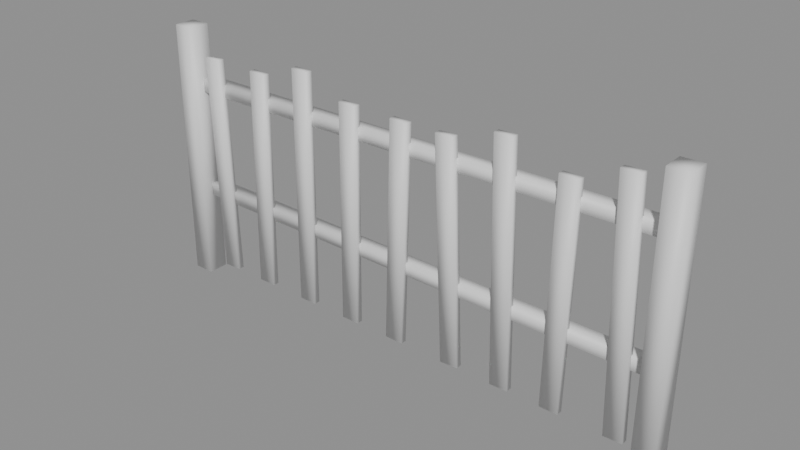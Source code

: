 # Source: ph_env_garden_fence.blend  (saved by Blender 5.0.119; exported with 4.5.12 LTS)
import bpy
from mathutils import Matrix  # noqa: F401  (used for matrix-valued properties, if any)

bpy.ops.wm.read_factory_settings(use_empty=True)
scene = bpy.context.scene
scene.name = 'Scene'

# ---- materials (node trees are filled in below, after node groups)
mat_mat_painted = bpy.data.materials.new('mat_painted')

# ---- material node trees
mat_mat_painted.use_nodes = True; mat_mat_painted.node_tree.nodes.clear()
_N = mat_mat_painted.node_tree.nodes; _L = mat_mat_painted.node_tree.links
n0 = _N.new('ShaderNodeBsdfPrincipled'); n0.name = 'Principled BSDF'; n0.location = (-200, 100)
n1 = _N.new('ShaderNodeOutputMaterial'); n1.name = 'Material Output'; n1.location = (200, 100)
_L.new(n0.outputs[0], n1.inputs[0])
n1.is_active_output = True

# ---- meshes
me_ph_env_garden_fence = bpy.data.meshes.new('ph_env_garden_fence')
me_ph_env_garden_fence.from_pydata([(-1.018, -0.0408, 0.004032), (-1.017, -0.03692, 1.0), (-1.018, 0.03978, 0.003882), (-1.016, 0.04372, 1.0), (-0.9398, -0.03933, 0.002165), (-0.9366, -0.03733, 1.002), (-0.94, 0.04079, 0.002126), (-0.9366, 0.04273, 1.001), (0.9387, -0.04231, 0.0001689), (0.9423, -0.0402, 1.002), (0.9389, 0.03688, 0.0), (0.9414, 0.03915, 1.003), (1.019, -0.04297, 0.000455), (1.021, -0.03841, 1.003), (1.019, 0.0366, 0.0002168), (1.019, 0.04136, 1.003), (-0.9976, 0.004024, 0.3772), (1.0, 0.002031, 0.362), (-0.9972, 0.05475, 0.3762), (1.0, 0.05232, 0.3612), (-0.9977, 0.004172, 0.3269), (1.001, 0.002426, 0.3115), (-0.9973, 0.05485, 0.326), (1.0, 0.05288, 0.311), (-0.9992, 0.003861, 0.7976), (0.9985, 0.00657, 0.8146), (-0.9996, 0.05393, 0.7977), (0.9999, 0.05617, 0.8152), (-0.9979, 0.003951, 0.7477), (1.0, 0.006385, 0.766), (-0.9986, 0.05401, 0.7476), (1.002, 0.05619, 0.7668), (-0.8711, -0.012, 0.05118), (-0.8989, -0.012, 0.8947), (-0.8711, 0.012, 0.05118), (-0.8989, 0.012, 0.8947), (-0.8011, -0.012, 0.05349), (-0.8289, -0.012, 0.897), (-0.8011, 0.012, 0.05349), (-0.8289, 0.012, 0.897), (-0.6786, -0.012, 0.05261), (-0.6674, -0.012, 0.8944), (-0.6786, 0.012, 0.05261), (-0.6674, 0.012, 0.8944), (-0.6086, -0.012, 0.05168), (-0.5974, -0.012, 0.8935), (-0.6086, 0.012, 0.05168), (-0.5974, 0.012, 0.8935), (-0.4631, -0.012, 0.05227), (-0.4589, -0.012, 0.9512), (-0.4631, 0.012, 0.05227), (-0.4589, 0.012, 0.9512), (-0.3931, -0.012, 0.05195), (-0.3889, -0.012, 0.9509), (-0.3931, 0.012, 0.05195), (-0.3889, 0.012, 0.9509), (-0.2522, -0.012, 0.05238), (-0.2458, -0.012, 0.8837), (-0.2522, 0.012, 0.05238), (-0.2458, 0.012, 0.8837), (-0.1822, -0.012, 0.05185), (-0.1758, -0.012, 0.8832), (-0.1822, 0.012, 0.05185), (-0.1758, 0.012, 0.8832), (-0.04757, -0.012, 0.05313), (-0.0264, -0.012, 0.8813), (-0.04757, 0.012, 0.05313), (-0.0264, 0.012, 0.8813), (0.0224, -0.012, 0.05135), (0.04357, -0.012, 0.8795), (0.0224, 0.012, 0.05135), (0.04357, 0.012, 0.8795), (0.1938, -0.012, 0.05095), (0.1563, -0.012, 0.8802), (0.1938, 0.012, 0.05095), (0.1563, 0.012, 0.8802), (0.2637, -0.012, 0.05411), (0.2262, -0.012, 0.8833), (0.2637, 0.012, 0.05411), (0.2262, 0.012, 0.8833), (0.3985, -0.012, 0.05135), (0.3756, -0.012, 0.9405), (0.3985, 0.012, 0.05135), (0.3756, 0.012, 0.9405), (0.4684, -0.012, 0.05315), (0.4455, -0.012, 0.9423), (0.4684, 0.012, 0.05315), (0.4455, 0.012, 0.9423), (0.5924, -0.012, 0.05272), (0.6056, -0.012, 0.8738), (0.5924, 0.012, 0.05272), (0.6056, 0.012, 0.8738), (0.6624, -0.012, 0.05159), (0.6756, -0.012, 0.8727), (0.6624, 0.012, 0.05159), (0.6756, 0.012, 0.8727), (0.8255, -0.012, 0.05121), (0.7965, -0.012, 0.946), (0.8255, 0.012, 0.05121), (0.7965, 0.012, 0.946), (0.8955, -0.012, 0.05347), (0.8665, -0.012, 0.9482), (0.8955, 0.012, 0.05347), (0.8665, 0.012, 0.9482)], [], [(0, 1, 3, 2), (2, 3, 7, 6), (6, 7, 5, 4), (4, 5, 1, 0), (2, 6, 4, 0), (7, 3, 1, 5), (8, 9, 11, 10), (10, 11, 15, 14), (14, 15, 13, 12), (12, 13, 9, 8), (10, 14, 12, 8), (15, 11, 9, 13), (16, 17, 19, 18), (18, 19, 23, 22), (22, 23, 21, 20), (20, 21, 17, 16), (18, 22, 20, 16), (23, 19, 17, 21), (24, 25, 27, 26), (26, 27, 31, 30), (30, 31, 29, 28), (28, 29, 25, 24), (26, 30, 28, 24), (31, 27, 25, 29), (32, 33, 35, 34), (34, 35, 39, 38), (38, 39, 37, 36), (36, 37, 33, 32), (34, 38, 36, 32), (39, 35, 33, 37), (40, 41, 43, 42), (42, 43, 47, 46), (46, 47, 45, 44), (44, 45, 41, 40), (42, 46, 44, 40), (47, 43, 41, 45), (48, 49, 51, 50), (50, 51, 55, 54), (54, 55, 53, 52), (52, 53, 49, 48), (50, 54, 52, 48), (55, 51, 49, 53), (56, 57, 59, 58), (58, 59, 63, 62), (62, 63, 61, 60), (60, 61, 57, 56), (58, 62, 60, 56), (63, 59, 57, 61), (64, 65, 67, 66), (66, 67, 71, 70), (70, 71, 69, 68), (68, 69, 65, 64), (66, 70, 68, 64), (71, 67, 65, 69), (72, 73, 75, 74), (74, 75, 79, 78), (78, 79, 77, 76), (76, 77, 73, 72), (74, 78, 76, 72), (79, 75, 73, 77), (80, 81, 83, 82), (82, 83, 87, 86), (86, 87, 85, 84), (84, 85, 81, 80), (82, 86, 84, 80), (87, 83, 81, 85), (88, 89, 91, 90), (90, 91, 95, 94), (94, 95, 93, 92), (92, 93, 89, 88), (90, 94, 92, 88), (95, 91, 89, 93), (96, 97, 99, 98), (98, 99, 103, 102), (102, 103, 101, 100), (100, 101, 97, 96), (98, 102, 100, 96), (103, 99, 97, 101)])
me_ph_env_garden_fence.polygons.foreach_set('use_smooth', [True] * 78)
_k = set([(0, 1), (0, 2), (0, 4), (1, 3), (1, 5), (2, 3), (2, 6), (3, 7), (4, 5), (4, 6), (5, 7), (6, 7), (8, 9), (8, 10), (8, 12), (9, 11), (9, 13), (10, 11), (10, 14), (11, 15), (12, 13), (12, 14), (13, 15), (14, 15), (16, 17), (16, 18), (16, 20), (17, 19), (17, 21), (18, 19), (18, 22), (19, 23), (20, 21), (20, 22), (21, 23), (22, 23), (24, 25), (24, 26), (24, 28), (25, 27), (25, 29), (26, 27), (26, 30), (27, 31), (28, 29), (28, 30), (29, 31), (30, 31), (32, 33), (32, 34), (32, 36), (33, 35), (33, 37), (34, 35), (34, 38), (35, 39), (36, 37), (36, 38), (37, 39), (38, 39), (40, 41), (40, 42), (40, 44), (41, 43), (41, 45), (42, 43), (42, 46), (43, 47), (44, 45), (44, 46), (45, 47), (46, 47), (48, 49), (48, 50), (48, 52), (49, 51), (49, 53), (50, 51), (50, 54), (51, 55), (52, 53), (52, 54), (53, 55), (54, 55), (56, 57), (56, 58), (56, 60), (57, 59), (57, 61), (58, 59), (58, 62), (59, 63), (60, 61), (60, 62), (61, 63), (62, 63), (64, 65), (64, 66), (64, 68), (65, 67), (65, 69), (66, 67), (66, 70), (67, 71), (68, 69), (68, 70), (69, 71), (70, 71), (72, 73), (72, 74), (72, 76), (73, 75), (73, 77), (74, 75), (74, 78), (75, 79), (76, 77), (76, 78), (77, 79), (78, 79), (80, 81), (80, 82), (80, 84), (81, 83), (81, 85), (82, 83), (82, 86), (83, 87), (84, 85), (84, 86), (85, 87), (86, 87), (88, 89), (88, 90), (88, 92), (89, 91), (89, 93), (90, 91), (90, 94), (91, 95), (92, 93), (92, 94), (93, 95), (94, 95), (96, 97), (96, 98), (96, 100), (97, 99), (97, 101), (98, 99), (98, 102), (99, 103), (100, 101), (100, 102), (101, 103), (102, 103)])
me_ph_env_garden_fence.attributes.new('sharp_edge', 'BOOLEAN', 'EDGE').data.foreach_set('value', [ (min(e.vertices), max(e.vertices)) in _k for e in me_ph_env_garden_fence.edges])
_uv = me_ph_env_garden_fence.uv_layers.new(name='UVMap')
_uv.uv.foreach_set('vector', [0.375, 0.0, 0.625, 0.0, 0.625, 0.25, 0.375, 0.25, 0.375, 0.25, 0.625, 0.25, 0.625, 0.5, 0.375, 0.5, 0.375, 0.5, 0.625, 0.5, 0.625, 0.75, 0.375, 0.75, 0.375, 0.75, 0.625, 0.75, 0.625, 1.0, 0.375, 1.0, 0.125, 0.5, 0.375, 0.5, 0.375, 0.75, 0.125, 0.75, 0.625, 0.5, 0.875, 0.5, 0.875, 0.75, 0.625, 0.75, 0.375, 0.0, 0.625, 0.0, 0.625, 0.25, 0.375, 0.25, 0.375, 0.25, 0.625, 0.25, 0.625, 0.5, 0.375, 0.5, 0.375, 0.5, 0.625, 0.5, 0.625, 0.75, 0.375, 0.75, 0.375, 0.75, 0.625, 0.75, 0.625, 1.0, 0.375, 1.0, 0.125, 0.5, 0.375, 0.5, 0.375, 0.75, 0.125, 0.75, 0.625, 0.5, 0.875, 0.5, 0.875, 0.75, 0.625, 0.75, 0.375, 0.0, 0.625, 0.0, 0.625, 0.25, 0.375, 0.25, 0.375, 0.25, 0.625, 0.25, 0.625, 0.5, 0.375, 0.5, 0.375, 0.5, 0.625, 0.5, 0.625, 0.75, 0.375, 0.75, 0.375, 0.75, 0.625, 0.75, 0.625, 1.0, 0.375, 1.0, 0.125, 0.5, 0.375, 0.5, 0.375, 0.75, 0.125, 0.75, 0.625, 0.5, 0.875, 0.5, 0.875, 0.75, 0.625, 0.75, 0.375, 0.0, 0.625, 0.0, 0.625, 0.25, 0.375, 0.25, 0.375, 0.25, 0.625, 0.25, 0.625, 0.5, 0.375, 0.5, 0.375, 0.5, 0.625, 0.5, 0.625, 0.75, 0.375, 0.75, 0.375, 0.75, 0.625, 0.75, 0.625, 1.0, 0.375, 1.0, 0.125, 0.5, 0.375, 0.5, 0.375, 0.75, 0.125, 0.75, 0.625, 0.5, 0.875, 0.5, 0.875, 0.75, 0.625, 0.75, 0.375, 0.0, 0.625, 0.0, 0.625, 0.25, 0.375, 0.25, 0.375, 0.25, 0.625, 0.25, 0.625, 0.5, 0.375, 0.5, 0.375, 0.5, 0.625, 0.5, 0.625, 0.75, 0.375, 0.75, 0.375, 0.75, 0.625, 0.75, 0.625, 1.0, 0.375, 1.0, 0.125, 0.5, 0.375, 0.5, 0.375, 0.75, 0.125, 0.75, 0.625, 0.5, 0.875, 0.5, 0.875, 0.75, 0.625, 0.75, 0.375, 0.0, 0.625, 0.0, 0.625, 0.25, 0.375, 0.25, 0.375, 0.25, 0.625, 0.25, 0.625, 0.5, 0.375, 0.5, 0.375, 0.5, 0.625, 0.5, 0.625, 0.75, 0.375, 0.75, 0.375, 0.75, 0.625, 0.75, 0.625, 1.0, 0.375, 1.0, 0.125, 0.5, 0.375, 0.5, 0.375, 0.75, 0.125, 0.75, 0.625, 0.5, 0.875, 0.5, 0.875, 0.75, 0.625, 0.75, 0.375, 0.0, 0.625, 0.0, 0.625, 0.25, 0.375, 0.25, 0.375, 0.25, 0.625, 0.25, 0.625, 0.5, 0.375, 0.5, 0.375, 0.5, 0.625, 0.5, 0.625, 0.75, 0.375, 0.75, 0.375, 0.75, 0.625, 0.75, 0.625, 1.0, 0.375, 1.0, 0.125, 0.5, 0.375, 0.5, 0.375, 0.75, 0.125, 0.75, 0.625, 0.5, 0.875, 0.5, 0.875, 0.75, 0.625, 0.75, 0.375, 0.0, 0.625, 0.0, 0.625, 0.25, 0.375, 0.25, 0.375, 0.25, 0.625, 0.25, 0.625, 0.5, 0.375, 0.5, 0.375, 0.5, 0.625, 0.5, 0.625, 0.75, 0.375, 0.75, 0.375, 0.75, 0.625, 0.75, 0.625, 1.0, 0.375, 1.0, 0.125, 0.5, 0.375, 0.5, 0.375, 0.75, 0.125, 0.75, 0.625, 0.5, 0.875, 0.5, 0.875, 0.75, 0.625, 0.75, 0.375, 0.0, 0.625, 0.0, 0.625, 0.25, 0.375, 0.25, 0.375, 0.25, 0.625, 0.25, 0.625, 0.5, 0.375, 0.5, 0.375, 0.5, 0.625, 0.5, 0.625, 0.75, 0.375, 0.75, 0.375, 0.75, 0.625, 0.75, 0.625, 1.0, 0.375, 1.0, 0.125, 0.5, 0.375, 0.5, 0.375, 0.75, 0.125, 0.75, 0.625, 0.5, 0.875, 0.5, 0.875, 0.75, 0.625, 0.75, 0.375, 0.0, 0.625, 0.0, 0.625, 0.25, 0.375, 0.25, 0.375, 0.25, 0.625, 0.25, 0.625, 0.5, 0.375, 0.5, 0.375, 0.5, 0.625, 0.5, 0.625, 0.75, 0.375, 0.75, 0.375, 0.75, 0.625, 0.75, 0.625, 1.0, 0.375, 1.0, 0.125, 0.5, 0.375, 0.5, 0.375, 0.75, 0.125, 0.75, 0.625, 0.5, 0.875, 0.5, 0.875, 0.75, 0.625, 0.75, 0.375, 0.0, 0.625, 0.0, 0.625, 0.25, 0.375, 0.25, 0.375, 0.25, 0.625, 0.25, 0.625, 0.5, 0.375, 0.5, 0.375, 0.5, 0.625, 0.5, 0.625, 0.75, 0.375, 0.75, 0.375, 0.75, 0.625, 0.75, 0.625, 1.0, 0.375, 1.0, 0.125, 0.5, 0.375, 0.5, 0.375, 0.75, 0.125, 0.75, 0.625, 0.5, 0.875, 0.5, 0.875, 0.75, 0.625, 0.75, 0.375, 0.0, 0.625, 0.0, 0.625, 0.25, 0.375, 0.25, 0.375, 0.25, 0.625, 0.25, 0.625, 0.5, 0.375, 0.5, 0.375, 0.5, 0.625, 0.5, 0.625, 0.75, 0.375, 0.75, 0.375, 0.75, 0.625, 0.75, 0.625, 1.0, 0.375, 1.0, 0.125, 0.5, 0.375, 0.5, 0.375, 0.75, 0.125, 0.75, 0.625, 0.5, 0.875, 0.5, 0.875, 0.75, 0.625, 0.75, 0.375, 0.0, 0.625, 0.0, 0.625, 0.25, 0.375, 0.25, 0.375, 0.25, 0.625, 0.25, 0.625, 0.5, 0.375, 0.5, 0.375, 0.5, 0.625, 0.5, 0.625, 0.75, 0.375, 0.75, 0.375, 0.75, 0.625, 0.75, 0.625, 1.0, 0.375, 1.0, 0.125, 0.5, 0.375, 0.5, 0.375, 0.75, 0.125, 0.75, 0.625, 0.5, 0.875, 0.5, 0.875, 0.75, 0.625, 0.75])
_ca = me_ph_env_garden_fence.color_attributes.new('Col', 'FLOAT_COLOR', 'CORNER')
_ca.data.foreach_set('color', [0.06657, 0.03592, 0.01891, 1.0, 0.07809, 0.04178, 0.02175, 1.0, 0.07938, 0.04242, 0.02205, 1.0, 0.06648, 0.03587, 0.01889, 1.0, 0.06643, 0.03585, 0.01888, 1.0, 0.07933, 0.04239, 0.02204, 1.0, 0.07843, 0.04194, 0.02182, 1.0, 0.06491, 0.03507, 0.0185, 1.0, 0.06491, 0.03507, 0.0185, 1.0, 0.07843, 0.04194, 0.02182, 1.0, 0.07542, 0.04045, 0.02113, 1.0, 0.06454, 0.03488, 0.01841, 1.0, 0.06461, 0.03492, 0.01843, 1.0, 0.07551, 0.04049, 0.02116, 1.0, 0.07813, 0.0418, 0.02176, 1.0, 0.0666, 0.03593, 0.01892, 1.0, 0.06643, 0.03585, 0.01888, 1.0, 0.06491, 0.03507, 0.0185, 1.0, 0.06454, 0.03488, 0.01841, 1.0, 0.06652, 0.03589, 0.0189, 1.0, 0.1143, 0.06, 0.03043, 1.0, 0.1156, 0.06067, 0.03074, 1.0, 0.1133, 0.05954, 0.03022, 1.0, 0.1086, 0.0572, 0.02914, 1.0, 0.05047, 0.02773, 0.01498, 1.0, 0.07466, 0.04003, 0.0209, 1.0, 0.07269, 0.03903, 0.02041, 1.0, 0.04944, 0.02719, 0.0147, 1.0, 0.04938, 0.02716, 0.01468, 1.0, 0.0726, 0.03898, 0.02039, 1.0, 0.07587, 0.04064, 0.02119, 1.0, 0.04816, 0.02656, 0.01441, 1.0, 0.04816, 0.02656, 0.01441, 1.0, 0.07587, 0.04064, 0.02119, 1.0, 0.07754, 0.04149, 0.0216, 1.0, 0.04965, 0.02734, 0.01481, 1.0, 0.04971, 0.02737, 0.01483, 1.0, 0.07764, 0.04154, 0.02163, 1.0, 0.07467, 0.04003, 0.0209, 1.0, 0.05048, 0.02774, 0.01498, 1.0, 0.04938, 0.02716, 0.01468, 1.0, 0.04816, 0.02656, 0.01441, 1.0, 0.04965, 0.02734, 0.01481, 1.0, 0.05042, 0.02771, 0.01496, 1.0, 0.1105, 0.05808, 0.02952, 1.0, 0.1056, 0.05563, 0.02835, 1.0, 0.1085, 0.05711, 0.02906, 1.0, 0.113, 0.05933, 0.03011, 1.0, 0.1921, 0.1456, 0.1038, 1.0, 0.1237, 0.08982, 0.06216, 1.0, 0.1271, 0.09272, 0.06439, 1.0, 0.1969, 0.1492, 0.1063, 1.0, 0.1338, 0.102, 0.07328, 1.0, 0.09226, 0.06724, 0.04684, 1.0, 0.07705, 0.05598, 0.039, 1.0, 0.1211, 0.09252, 0.0666, 1.0, 0.1208, 0.09227, 0.06642, 1.0, 0.07689, 0.05586, 0.03891, 1.0, 0.07642, 0.05526, 0.03836, 1.0, 0.1188, 0.09079, 0.06539, 1.0, 0.1188, 0.09079, 0.06539, 1.0, 0.07642, 0.05526, 0.03836, 1.0, 0.09022, 0.0654, 0.04538, 1.0, 0.1303, 0.09938, 0.07141, 1.0, 0.1335, 0.1018, 0.07313, 1.0, 0.1209, 0.09233, 0.06647, 1.0, 0.1189, 0.09086, 0.06543, 1.0, 0.1304, 0.09944, 0.07146, 1.0, 0.0771, 0.05602, 0.03902, 1.0, 0.09232, 0.06728, 0.04687, 1.0, 0.09048, 0.06558, 0.04551, 1.0, 0.07663, 0.05542, 0.03847, 1.0, 0.1573, 0.1196, 0.0856, 1.0, 0.1386, 0.1056, 0.0758, 1.0, 0.1379, 0.1051, 0.07541, 1.0, 0.1626, 0.1236, 0.08837, 1.0, 0.1107, 0.08467, 0.06108, 1.0, 0.09422, 0.07229, 0.05236, 1.0, 0.08483, 0.06521, 0.04737, 1.0, 0.08861, 0.06806, 0.04938, 1.0, 0.08857, 0.06803, 0.04936, 1.0, 0.08479, 0.06518, 0.04735, 1.0, 0.0849, 0.06527, 0.04741, 1.0, 0.08598, 0.06608, 0.04798, 1.0, 0.08601, 0.0661, 0.048, 1.0, 0.08494, 0.0653, 0.04743, 1.0, 0.09472, 0.07266, 0.05262, 1.0, 0.1072, 0.08202, 0.05922, 1.0, 0.1106, 0.08463, 0.06105, 1.0, 0.08857, 0.06803, 0.04936, 1.0, 0.08598, 0.06608, 0.04798, 1.0, 0.1071, 0.08199, 0.05919, 1.0, 0.08607, 0.06615, 0.04803, 1.0, 0.09561, 0.07333, 0.0531, 1.0, 0.09612, 0.07372, 0.05337, 1.0, 0.08619, 0.06624, 0.04809, 1.0, 0.06332, 0.04898, 0.03587, 1.0, 0.1172, 0.0896, 0.06455, 1.0, 0.1167, 0.08916, 0.06424, 1.0, 0.0643, 0.04972, 0.0364, 1.0, 0.0643, 0.04972, 0.0364, 1.0, 0.1167, 0.08916, 0.06424, 1.0, 0.1141, 0.08722, 0.06288, 1.0, 0.0637, 0.04926, 0.03608, 1.0, 0.06433, 0.04974, 0.03642, 1.0, 0.1153, 0.08811, 0.0635, 1.0, 0.1164, 0.08899, 0.06412, 1.0, 0.06337, 0.04901, 0.0359, 1.0, 0.06274, 0.04854, 0.03557, 1.0, 0.1152, 0.08809, 0.06349, 1.0, 0.1172, 0.0896, 0.06455, 1.0, 0.06332, 0.04898, 0.03587, 1.0, 0.0643, 0.04972, 0.0364, 1.0, 0.0637, 0.04926, 0.03608, 1.0, 0.06274, 0.04854, 0.03557, 1.0, 0.06332, 0.04898, 0.03587, 1.0, 0.1532, 0.1165, 0.08345, 1.0, 0.1567, 0.1192, 0.0853, 1.0, 0.1575, 0.1198, 0.08571, 1.0, 0.1548, 0.1177, 0.08427, 1.0, 0.05593, 0.04338, 0.0319, 1.0, 0.1035, 0.0793, 0.0573, 1.0, 0.1017, 0.07789, 0.05631, 1.0, 0.05676, 0.04401, 0.03235, 1.0, 0.05654, 0.04384, 0.03223, 1.0, 0.1013, 0.07758, 0.05609, 1.0, 0.1005, 0.07704, 0.05571, 1.0, 0.05385, 0.0418, 0.03078, 1.0, 0.05385, 0.0418, 0.03078, 1.0, 0.1005, 0.07704, 0.05571, 1.0, 0.1024, 0.07846, 0.05671, 1.0, 0.05304, 0.04119, 0.03034, 1.0, 0.05304, 0.04119, 0.03034, 1.0, 0.1024, 0.07846, 0.05671, 1.0, 0.1031, 0.07898, 0.05707, 1.0, 0.0557, 0.04321, 0.03178, 1.0, 0.05654, 0.04384, 0.03223, 1.0, 0.05385, 0.0418, 0.03078, 1.0, 0.05304, 0.04119, 0.03034, 1.0, 0.0557, 0.04321, 0.03178, 1.0, 0.1347, 0.1027, 0.07374, 1.0, 0.1357, 0.1034, 0.07426, 1.0, 0.1382, 0.1053, 0.07559, 1.0, 0.1373, 0.1046, 0.0751, 1.0, 0.06002, 0.04648, 0.0341, 1.0, 0.1428, 0.1087, 0.07798, 1.0, 0.1408, 0.1073, 0.07697, 1.0, 0.06099, 0.04722, 0.03462, 1.0, 0.06091, 0.04715, 0.03458, 1.0, 0.1406, 0.1071, 0.07686, 1.0, 0.1495, 0.1138, 0.08152, 1.0, 0.05766, 0.0447, 0.03283, 1.0, 0.05766, 0.0447, 0.03283, 1.0, 0.1495, 0.1138, 0.08152, 1.0, 0.1513, 0.1151, 0.08245, 1.0, 0.05675, 0.044, 0.03234, 1.0, 0.05675, 0.044, 0.03234, 1.0, 0.1513, 0.1151, 0.08245, 1.0, 0.1426, 0.1086, 0.07787, 1.0, 0.05994, 0.04642, 0.03406, 1.0, 0.06091, 0.04715, 0.03458, 1.0, 0.05766, 0.0447, 0.03283, 1.0, 0.05675, 0.044, 0.03234, 1.0, 0.05994, 0.04642, 0.03406, 1.0, 0.2016, 0.1528, 0.1088, 1.0, 0.1895, 0.1437, 0.1025, 1.0, 0.1921, 0.1457, 0.1038, 1.0, 0.2041, 0.1546, 0.1101, 1.0, 0.04144, 0.03239, 0.02406, 1.0, 0.1199, 0.09162, 0.06597, 1.0, 0.1191, 0.09096, 0.0655, 1.0, 0.04206, 0.03286, 0.02439, 1.0, 0.04197, 0.03279, 0.02434, 1.0, 0.1188, 0.09074, 0.06535, 1.0, 0.1196, 0.09138, 0.0658, 1.0, 0.04378, 0.03416, 0.02533, 1.0, 0.04378, 0.03416, 0.02533, 1.0, 0.1196, 0.09138, 0.0658, 1.0, 0.1202, 0.09184, 0.06612, 1.0, 0.04316, 0.03369, 0.02499, 1.0, 0.04316, 0.03369, 0.02499, 1.0, 0.1202, 0.09184, 0.06612, 1.0, 0.1197, 0.0914, 0.06582, 1.0, 0.04135, 0.03232, 0.02401, 1.0, 0.04197, 0.03279, 0.02434, 1.0, 0.04378, 0.03416, 0.02533, 1.0, 0.04316, 0.03369, 0.02499, 1.0, 0.04135, 0.03232, 0.02401, 1.0, 0.1608, 0.1222, 0.08742, 1.0, 0.1596, 0.1213, 0.08681, 1.0, 0.1608, 0.1223, 0.08745, 1.0, 0.1616, 0.1228, 0.08786, 1.0, 0.07674, 0.05912, 0.04306, 1.0, 0.1796, 0.1363, 0.09727, 1.0, 0.1792, 0.136, 0.09705, 1.0, 0.07779, 0.05991, 0.04362, 1.0, 0.07719, 0.05945, 0.0433, 1.0, 0.1777, 0.1349, 0.09629, 1.0, 0.1683, 0.1279, 0.09138, 1.0, 0.08159, 0.06277, 0.04565, 1.0, 0.08159, 0.06277, 0.04565, 1.0, 0.1683, 0.1279, 0.09138, 1.0, 0.1687, 0.1281, 0.09157, 1.0, 0.08053, 0.06197, 0.04508, 1.0, 0.08053, 0.06197, 0.04508, 1.0, 0.1687, 0.1281, 0.09157, 1.0, 0.1781, 0.1352, 0.09651, 1.0, 0.07615, 0.05867, 0.04274, 1.0, 0.07719, 0.05945, 0.0433, 1.0, 0.08159, 0.06277, 0.04565, 1.0, 0.08053, 0.06197, 0.04508, 1.0, 0.07615, 0.05867, 0.04274, 1.0, 0.2274, 0.172, 0.1222, 1.0, 0.2402, 0.1816, 0.1289, 1.0, 0.2408, 0.182, 0.1292, 1.0, 0.2279, 0.1724, 0.1225, 1.0, 0.09527, 0.07308, 0.05292, 1.0, 0.166, 0.1261, 0.09015, 1.0, 0.1658, 0.126, 0.09005, 1.0, 0.09591, 0.07356, 0.05326, 1.0, 0.09591, 0.07356, 0.05326, 1.0, 0.1658, 0.126, 0.09005, 1.0, 0.1688, 0.1282, 0.09164, 1.0, 0.09951, 0.07626, 0.05516, 1.0, 0.1009, 0.07732, 0.05591, 1.0, 0.1713, 0.1301, 0.09293, 1.0, 0.1713, 0.1301, 0.09294, 1.0, 0.1006, 0.07711, 0.05576, 1.0, 0.09924, 0.07606, 0.05502, 1.0, 0.1688, 0.1283, 0.09165, 1.0, 0.166, 0.1261, 0.09015, 1.0, 0.09527, 0.07308, 0.05292, 1.0, 0.09591, 0.07356, 0.05326, 1.0, 0.09951, 0.07626, 0.05516, 1.0, 0.09924, 0.07606, 0.05502, 1.0, 0.09527, 0.07308, 0.05292, 1.0, 0.228, 0.1725, 0.1225, 1.0, 0.2238, 0.1694, 0.1204, 1.0, 0.2241, 0.1696, 0.1205, 1.0, 0.2281, 0.1725, 0.1226, 1.0, 0.07223, 0.05571, 0.04065, 1.0, 0.1395, 0.1063, 0.07627, 1.0, 0.1399, 0.1066, 0.07649, 1.0, 0.07185, 0.05542, 0.04045, 1.0, 0.07185, 0.05542, 0.04045, 1.0, 0.1399, 0.1066, 0.07649, 1.0, 0.1484, 0.113, 0.08094, 1.0, 0.06867, 0.05302, 0.03874, 1.0, 0.06921, 0.05343, 0.03903, 1.0, 0.1496, 0.1139, 0.08158, 1.0, 0.1489, 0.1134, 0.08122, 1.0, 0.06984, 0.0539, 0.03937, 1.0, 0.0693, 0.0535, 0.03908, 1.0, 0.1477, 0.1125, 0.08059, 1.0, 0.1395, 0.1063, 0.07627, 1.0, 0.07223, 0.05571, 0.04065, 1.0, 0.07185, 0.05542, 0.04045, 1.0, 0.06867, 0.05302, 0.03874, 1.0, 0.0693, 0.0535, 0.03908, 1.0, 0.07223, 0.05571, 0.04065, 1.0, 0.2001, 0.1516, 0.108, 1.0, 0.1885, 0.143, 0.1019, 1.0, 0.1879, 0.1426, 0.1016, 1.0, 0.1992, 0.151, 0.1075, 1.0, 0.05609, 0.04351, 0.03199, 1.0, 0.1366, 0.1041, 0.07474, 1.0, 0.1372, 0.1046, 0.07505, 1.0, 0.05534, 0.04294, 0.03158, 1.0, 0.05508, 0.04274, 0.03144, 1.0, 0.1365, 0.104, 0.07468, 1.0, 0.1327, 0.1012, 0.07267, 1.0, 0.05231, 0.04064, 0.02995, 1.0, 0.05231, 0.04064, 0.02995, 1.0, 0.1327, 0.1012, 0.07267, 1.0, 0.1321, 0.1007, 0.07236, 1.0, 0.05303, 0.04119, 0.03034, 1.0, 0.05303, 0.04119, 0.03034, 1.0, 0.1321, 0.1007, 0.07236, 1.0, 0.1359, 0.1036, 0.07437, 1.0, 0.05583, 0.0433, 0.03184, 1.0, 0.05508, 0.04274, 0.03144, 1.0, 0.05231, 0.04064, 0.02995, 1.0, 0.05303, 0.04119, 0.03034, 1.0, 0.05583, 0.0433, 0.03184, 1.0, 0.1786, 0.1355, 0.09675, 1.0, 0.1838, 0.1395, 0.09949, 1.0, 0.183, 0.1389, 0.09906, 1.0, 0.1778, 0.135, 0.09633, 1.0, 0.06412, 0.04958, 0.0363, 1.0, 0.1778, 0.135, 0.09635, 1.0, 0.1792, 0.136, 0.09707, 1.0, 0.06359, 0.04918, 0.03602, 1.0, 0.06359, 0.04918, 0.03602, 1.0, 0.1792, 0.136, 0.09707, 1.0, 0.1666, 0.1266, 0.0905, 1.0, 0.06144, 0.04755, 0.03486, 1.0, 0.06204, 0.04801, 0.03519, 1.0, 0.1684, 0.1279, 0.0914, 1.0, 0.1669, 0.1268, 0.09065, 1.0, 0.06226, 0.04818, 0.03531, 1.0, 0.06166, 0.04772, 0.03499, 1.0, 0.1652, 0.1255, 0.08975, 1.0, 0.1778, 0.135, 0.09635, 1.0, 0.06412, 0.04958, 0.0363, 1.0, 0.06359, 0.04918, 0.03602, 1.0, 0.06144, 0.04755, 0.03486, 1.0, 0.06166, 0.04772, 0.03499, 1.0, 0.06412, 0.04958, 0.0363, 1.0, 0.2251, 0.1703, 0.121, 1.0, 0.2423, 0.1831, 0.13, 1.0, 0.2404, 0.1817, 0.129, 1.0, 0.2231, 0.1688, 0.12, 1.0])
me_ph_env_garden_fence.materials.append(mat_mat_painted)
me_ph_env_garden_fence.update()

# ---- objects
ob_ph_env_garden_fence = bpy.data.objects.new('ph_env_garden_fence', me_ph_env_garden_fence)

# ---- transforms, parenting, visibility, modifiers, constraints
ob_ph_env_garden_fence.location = (0.0, 0.0, 0.0)

# ---- collection membership
scene.collection.objects.link(ob_ph_env_garden_fence)

# ---- scene / render settings (as saved in the file)
scene.frame_start = 1; scene.frame_end = 250; scene.frame_set(1)
scene.render.engine = 'BLENDER_EEVEE_NEXT'
scene.render.bake_bias = 0.0
scene.render.bake_samples = 0
scene.cycles.sampling_pattern = 'TABULATED_SOBOL'
scene.eevee.use_volume_custom_range = False
bpy.context.view_layer.update()

# ---- added for rendering (the .blend has no active camera and no usable light): camera, sun + grey world if the file has none
cam_auto = bpy.data.cameras.new('AutoCamera')
cam_auto.lens = 50.0
cam_auto.sensor_width = 36.0
cam_auto.clip_end = 1000.0
ob_auto_camera = bpy.data.objects.new('AutoCamera', cam_auto)
scene.collection.objects.link(ob_auto_camera)
ob_auto_camera.location = (2.10569, -2.51871, 2.18524)
ob_auto_camera.rotation_euler = (1.09748, -7.21219e-08, 0.694738)
scene.camera = ob_auto_camera
light_auto_sun = bpy.data.lights.new('AutoSun', 'SUN')
light_auto_sun.energy = 3.0
light_auto_sun.angle = 0.0523599
ob_auto_sun = bpy.data.objects.new('AutoSun', light_auto_sun)
scene.collection.objects.link(ob_auto_sun)
ob_auto_sun.rotation_euler = (0.872665, 0.174533, 0.523599)
if scene.world is None:
    world_auto = bpy.data.worlds.new('AutoWorld')
    world_auto.color = (0.3, 0.3, 0.3)
    scene.world = world_auto
bpy.context.view_layer.update()
